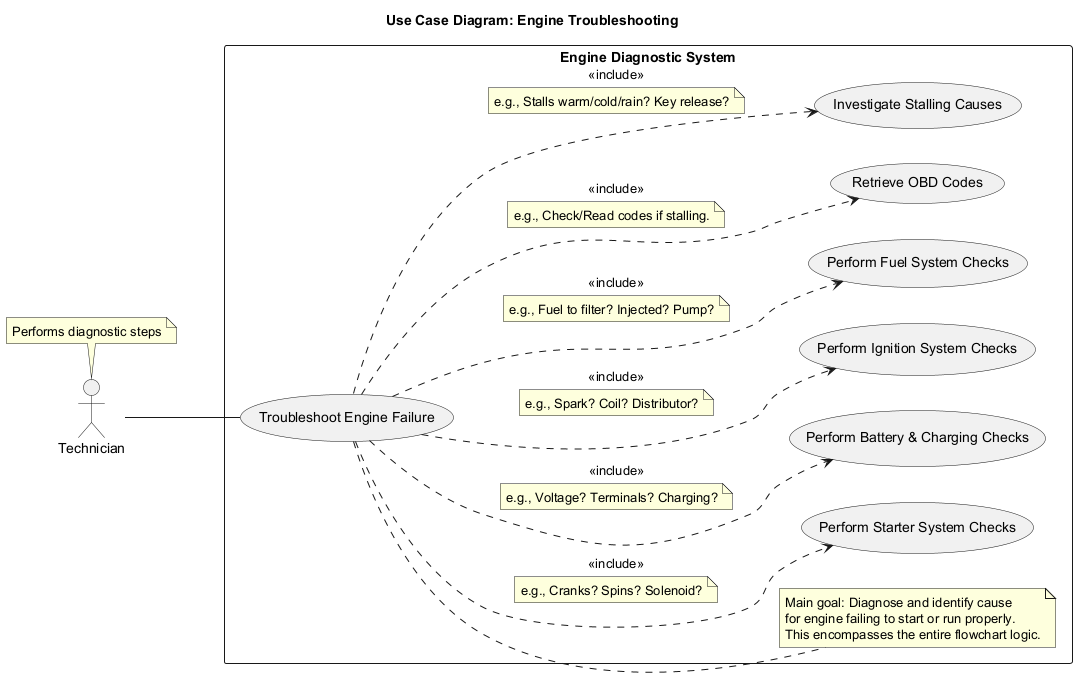

The diagram above was rendered by PlantUML. Its source (embedded in the PNG):
@startuml
left to right direction
title Use Case Diagram: Engine Troubleshooting

actor "Technician" as tech
note top of tech : Performs diagnostic steps

rectangle "Engine Diagnostic System" {
  usecase "Troubleshoot Engine Failure" as UC1
  note right of UC1
    Main goal: Diagnose and identify cause
    for engine failing to start or run properly.
    This encompasses the entire flowchart logic.
  end note

  usecase "Perform Starter System Checks" as UC_Starter
  usecase "Perform Battery & Charging Checks" as UC_Battery
  usecase "Perform Ignition System Checks" as UC_Ignition
  usecase "Perform Fuel System Checks" as UC_Fuel
  usecase "Retrieve OBD Codes" as UC_OBD
  usecase "Investigate Stalling Causes" as UC_Stall
}

tech -- UC1

UC1 ..> UC_Starter : <<include>>
note on link: e.g., Cranks? Spins? Solenoid?

UC1 ..> UC_Battery : <<include>>
note on link: e.g., Voltage? Terminals? Charging?

UC1 ..> UC_Ignition : <<include>>
note on link: e.g., Spark? Coil? Distributor?

UC1 ..> UC_Fuel : <<include>>
note on link: e.g., Fuel to filter? Injected? Pump?

UC1 ..> UC_OBD : <<include>>
note on link: e.g., Check/Read codes if stalling.

UC1 ..> UC_Stall : <<include>>
note on link: e.g., Stalls warm/cold/rain? Key release?
@enduml